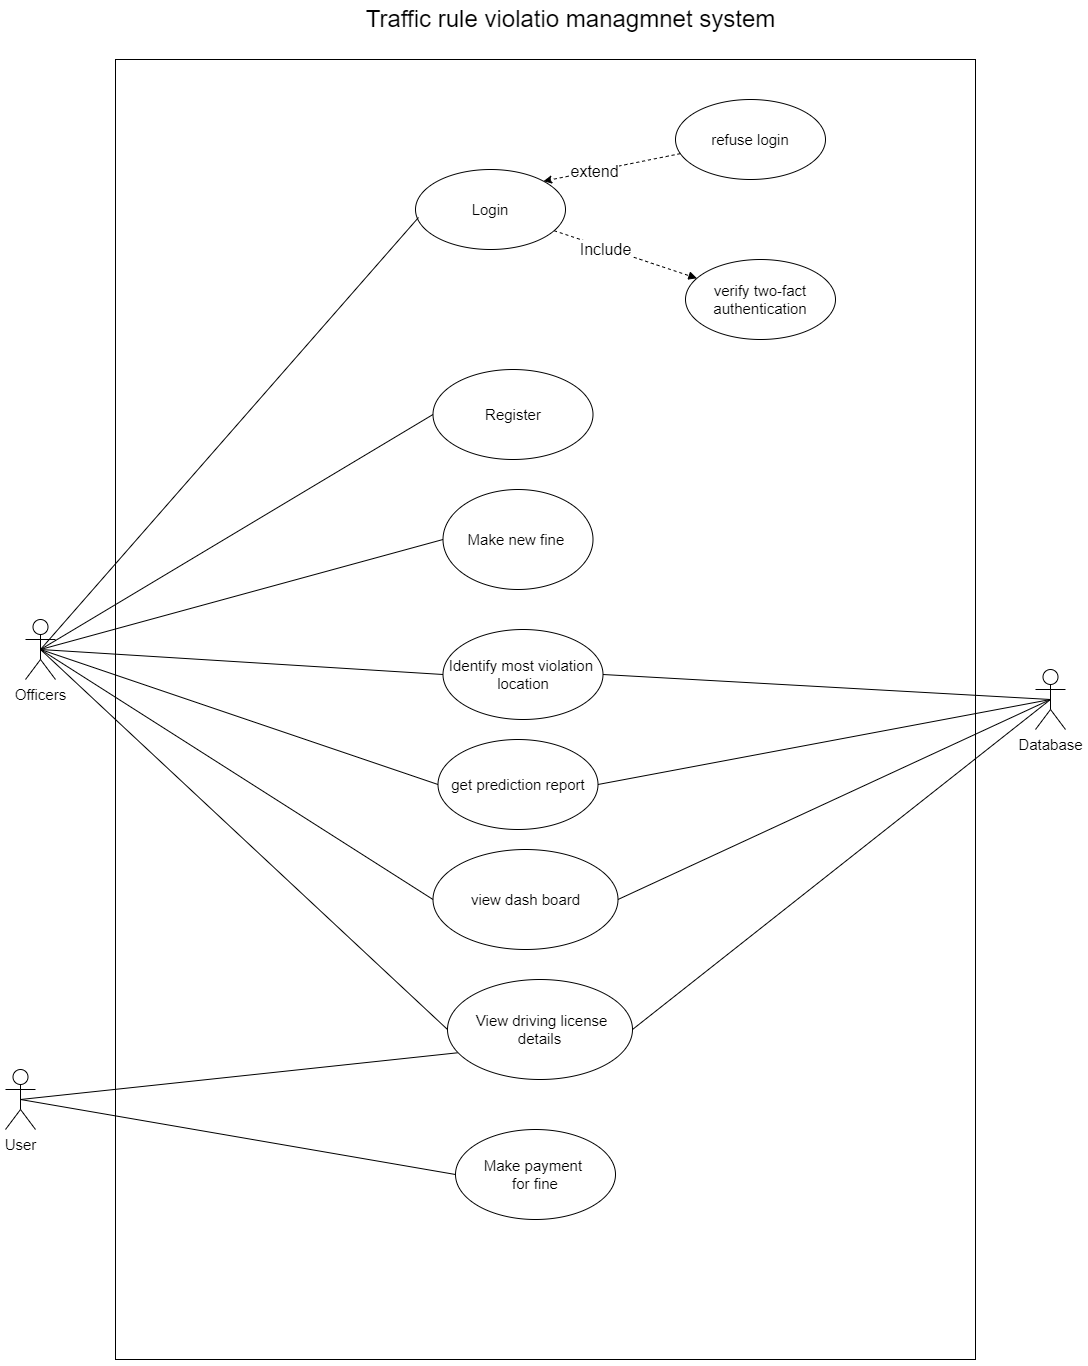

The diagram above was exported from draw.io. Its source (the exported page's mxGraphModel, read from the mxfile embedded in the PNG):
<mxGraphModel dx="1730" dy="2566" grid="1" gridSize="10" guides="1" tooltips="1" connect="1" arrows="1" fold="1" page="1" pageScale="1" pageWidth="1169" pageHeight="1654" math="0" shadow="0">
  <root>
    <mxCell id="yV-VLOPkkYQJO6sLhdD4-0" />
    <mxCell id="yV-VLOPkkYQJO6sLhdD4-1" parent="yV-VLOPkkYQJO6sLhdD4-0" />
    <mxCell id="yV-VLOPkkYQJO6sLhdD4-10" value="" style="whiteSpace=wrap;html=1;fillColor=none;fontSize=15;" parent="yV-VLOPkkYQJO6sLhdD4-1" vertex="1">
      <mxGeometry x="160" y="-420" width="860" height="1300" as="geometry" />
    </mxCell>
    <mxCell id="yV-VLOPkkYQJO6sLhdD4-11" value="&lt;div&gt;Register&lt;/div&gt;" style="ellipse;whiteSpace=wrap;html=1;fillColor=none;fontSize=15;" parent="yV-VLOPkkYQJO6sLhdD4-1" vertex="1">
      <mxGeometry x="477.5" y="-110" width="160" height="90" as="geometry" />
    </mxCell>
    <mxCell id="YISjoDpBZlddOJ-Iv6GH-7" value="" style="rounded=0;orthogonalLoop=1;jettySize=auto;html=1;dashed=1;endArrow=block;endFill=1;" edge="1" parent="yV-VLOPkkYQJO6sLhdD4-1" source="nSzQ2ZQnZFLsTg9A9-qJ-1" target="YISjoDpBZlddOJ-Iv6GH-6">
      <mxGeometry relative="1" as="geometry" />
    </mxCell>
    <mxCell id="YISjoDpBZlddOJ-Iv6GH-31" value="Include" style="edgeLabel;html=1;align=center;verticalAlign=middle;resizable=0;points=[];fontSize=16;" vertex="1" connectable="0" parent="YISjoDpBZlddOJ-Iv6GH-7">
      <mxGeometry x="-0.2801" y="-1" relative="1" as="geometry">
        <mxPoint x="-1" as="offset" />
      </mxGeometry>
    </mxCell>
    <mxCell id="nSzQ2ZQnZFLsTg9A9-qJ-1" value="Login" style="ellipse;whiteSpace=wrap;html=1;fillColor=none;fontSize=15;" parent="yV-VLOPkkYQJO6sLhdD4-1" vertex="1">
      <mxGeometry x="460" y="-310" width="150" height="80" as="geometry" />
    </mxCell>
    <mxCell id="nSzQ2ZQnZFLsTg9A9-qJ-32" value="" style="endArrow=none;html=1;rounded=0;entryX=0.02;entryY=0.6;entryDx=0;entryDy=0;entryPerimeter=0;fontSize=15;exitX=0.5;exitY=0.5;exitDx=0;exitDy=0;exitPerimeter=0;" parent="yV-VLOPkkYQJO6sLhdD4-1" source="pKr1DtuO_eJtfeoS9Wp9-8" target="nSzQ2ZQnZFLsTg9A9-qJ-1" edge="1">
      <mxGeometry width="50" height="50" relative="1" as="geometry">
        <mxPoint x="160" y="-10" as="sourcePoint" />
        <mxPoint x="480" y="165" as="targetPoint" />
      </mxGeometry>
    </mxCell>
    <mxCell id="pKr1DtuO_eJtfeoS9Wp9-8" value="Officers" style="shape=umlActor;verticalLabelPosition=bottom;verticalAlign=top;html=1;fontSize=15;" parent="yV-VLOPkkYQJO6sLhdD4-1" vertex="1">
      <mxGeometry x="70" y="140" width="30" height="60" as="geometry" />
    </mxCell>
    <mxCell id="pKr1DtuO_eJtfeoS9Wp9-12" value="Database" style="shape=umlActor;verticalLabelPosition=bottom;verticalAlign=top;html=1;fontSize=15;" parent="yV-VLOPkkYQJO6sLhdD4-1" vertex="1">
      <mxGeometry x="1080" y="190" width="30" height="60" as="geometry" />
    </mxCell>
    <mxCell id="pKr1DtuO_eJtfeoS9Wp9-16" value="User" style="shape=umlActor;verticalLabelPosition=bottom;verticalAlign=top;html=1;fontSize=15;" parent="yV-VLOPkkYQJO6sLhdD4-1" vertex="1">
      <mxGeometry x="50" y="590" width="30" height="60" as="geometry" />
    </mxCell>
    <mxCell id="pKr1DtuO_eJtfeoS9Wp9-22" value="Make new fine&amp;nbsp;" style="ellipse;whiteSpace=wrap;html=1;fillColor=none;fontSize=15;" parent="yV-VLOPkkYQJO6sLhdD4-1" vertex="1">
      <mxGeometry x="487.5" y="10" width="150" height="100" as="geometry" />
    </mxCell>
    <mxCell id="pKr1DtuO_eJtfeoS9Wp9-32" value="&lt;span style=&quot;font-size: 24px&quot;&gt;Traffic rule violatio managmnet system&lt;/span&gt;" style="text;html=1;align=center;verticalAlign=middle;resizable=0;points=[];autosize=1;strokeColor=none;fillColor=none;" parent="yV-VLOPkkYQJO6sLhdD4-1" vertex="1">
      <mxGeometry x="400" y="-470" width="430" height="20" as="geometry" />
    </mxCell>
    <mxCell id="YISjoDpBZlddOJ-Iv6GH-8" value="" style="rounded=0;orthogonalLoop=1;jettySize=auto;html=1;entryX=1;entryY=0;entryDx=0;entryDy=0;dashed=1;" edge="1" parent="yV-VLOPkkYQJO6sLhdD4-1" source="YISjoDpBZlddOJ-Iv6GH-5" target="nSzQ2ZQnZFLsTg9A9-qJ-1">
      <mxGeometry relative="1" as="geometry" />
    </mxCell>
    <mxCell id="YISjoDpBZlddOJ-Iv6GH-29" value="&lt;font style=&quot;font-size: 16px&quot;&gt;extend&lt;br&gt;&lt;/font&gt;" style="edgeLabel;html=1;align=center;verticalAlign=middle;resizable=0;points=[];" vertex="1" connectable="0" parent="YISjoDpBZlddOJ-Iv6GH-8">
      <mxGeometry x="0.2706" relative="1" as="geometry">
        <mxPoint as="offset" />
      </mxGeometry>
    </mxCell>
    <mxCell id="YISjoDpBZlddOJ-Iv6GH-5" value="refuse login" style="ellipse;whiteSpace=wrap;html=1;fillColor=none;fontSize=15;" vertex="1" parent="yV-VLOPkkYQJO6sLhdD4-1">
      <mxGeometry x="720" y="-380" width="150" height="80" as="geometry" />
    </mxCell>
    <mxCell id="YISjoDpBZlddOJ-Iv6GH-6" value="verify two-fact authentication" style="ellipse;whiteSpace=wrap;html=1;fillColor=none;fontSize=15;" vertex="1" parent="yV-VLOPkkYQJO6sLhdD4-1">
      <mxGeometry x="730" y="-220" width="150" height="80" as="geometry" />
    </mxCell>
    <mxCell id="YISjoDpBZlddOJ-Iv6GH-9" value="Make payment &lt;br&gt;for fine" style="ellipse;whiteSpace=wrap;html=1;fillColor=none;fontSize=15;" vertex="1" parent="yV-VLOPkkYQJO6sLhdD4-1">
      <mxGeometry x="500" y="650" width="160" height="90" as="geometry" />
    </mxCell>
    <mxCell id="YISjoDpBZlddOJ-Iv6GH-10" value="Identify most violation&amp;nbsp;&lt;br&gt;location" style="ellipse;whiteSpace=wrap;html=1;fillColor=none;fontSize=15;" vertex="1" parent="yV-VLOPkkYQJO6sLhdD4-1">
      <mxGeometry x="487.5" y="150" width="160" height="90" as="geometry" />
    </mxCell>
    <mxCell id="YISjoDpBZlddOJ-Iv6GH-11" value="get prediction report" style="ellipse;whiteSpace=wrap;html=1;fillColor=none;fontSize=15;" vertex="1" parent="yV-VLOPkkYQJO6sLhdD4-1">
      <mxGeometry x="482.5" y="260" width="160" height="90" as="geometry" />
    </mxCell>
    <mxCell id="YISjoDpBZlddOJ-Iv6GH-12" value="&lt;div&gt;view dash board&lt;/div&gt;" style="ellipse;whiteSpace=wrap;html=1;fillColor=none;fontSize=15;" vertex="1" parent="yV-VLOPkkYQJO6sLhdD4-1">
      <mxGeometry x="477.5" y="370" width="185" height="100" as="geometry" />
    </mxCell>
    <mxCell id="YISjoDpBZlddOJ-Iv6GH-13" style="edgeStyle=none;rounded=0;orthogonalLoop=1;jettySize=auto;html=1;exitX=0.5;exitY=1;exitDx=0;exitDy=0;dashed=1;endArrow=block;endFill=1;" edge="1" parent="yV-VLOPkkYQJO6sLhdD4-1" source="YISjoDpBZlddOJ-Iv6GH-11" target="YISjoDpBZlddOJ-Iv6GH-11">
      <mxGeometry relative="1" as="geometry" />
    </mxCell>
    <mxCell id="YISjoDpBZlddOJ-Iv6GH-16" value="&amp;nbsp;View driving license details" style="ellipse;whiteSpace=wrap;html=1;fillColor=none;fontSize=15;" vertex="1" parent="yV-VLOPkkYQJO6sLhdD4-1">
      <mxGeometry x="492" y="500" width="185" height="100" as="geometry" />
    </mxCell>
    <mxCell id="YISjoDpBZlddOJ-Iv6GH-18" value="" style="endArrow=none;html=1;rounded=0;entryX=0;entryY=0.5;entryDx=0;entryDy=0;fontSize=15;exitX=0.5;exitY=0.5;exitDx=0;exitDy=0;exitPerimeter=0;" edge="1" parent="yV-VLOPkkYQJO6sLhdD4-1" source="pKr1DtuO_eJtfeoS9Wp9-8" target="yV-VLOPkkYQJO6sLhdD4-11">
      <mxGeometry width="50" height="50" relative="1" as="geometry">
        <mxPoint x="170" as="sourcePoint" />
        <mxPoint x="473" y="-252" as="targetPoint" />
      </mxGeometry>
    </mxCell>
    <mxCell id="YISjoDpBZlddOJ-Iv6GH-19" value="" style="endArrow=none;html=1;rounded=0;entryX=0;entryY=0.5;entryDx=0;entryDy=0;fontSize=15;exitX=0.5;exitY=0.5;exitDx=0;exitDy=0;exitPerimeter=0;" edge="1" parent="yV-VLOPkkYQJO6sLhdD4-1" source="pKr1DtuO_eJtfeoS9Wp9-8" target="pKr1DtuO_eJtfeoS9Wp9-22">
      <mxGeometry width="50" height="50" relative="1" as="geometry">
        <mxPoint x="120" y="-10" as="sourcePoint" />
        <mxPoint x="487.5" y="-55" as="targetPoint" />
      </mxGeometry>
    </mxCell>
    <mxCell id="YISjoDpBZlddOJ-Iv6GH-21" value="" style="endArrow=none;html=1;rounded=0;entryX=0;entryY=0.5;entryDx=0;entryDy=0;fontSize=15;exitX=0.5;exitY=0.5;exitDx=0;exitDy=0;exitPerimeter=0;" edge="1" parent="yV-VLOPkkYQJO6sLhdD4-1" source="pKr1DtuO_eJtfeoS9Wp9-8" target="YISjoDpBZlddOJ-Iv6GH-10">
      <mxGeometry width="50" height="50" relative="1" as="geometry">
        <mxPoint x="90" as="sourcePoint" />
        <mxPoint x="497.5" y="70" as="targetPoint" />
      </mxGeometry>
    </mxCell>
    <mxCell id="YISjoDpBZlddOJ-Iv6GH-22" value="" style="endArrow=none;html=1;rounded=0;entryX=0;entryY=0.5;entryDx=0;entryDy=0;fontSize=15;exitX=0.5;exitY=0.5;exitDx=0;exitDy=0;exitPerimeter=0;" edge="1" parent="yV-VLOPkkYQJO6sLhdD4-1" source="pKr1DtuO_eJtfeoS9Wp9-8" target="YISjoDpBZlddOJ-Iv6GH-11">
      <mxGeometry width="50" height="50" relative="1" as="geometry">
        <mxPoint x="95" y="10" as="sourcePoint" />
        <mxPoint x="497.5" y="205" as="targetPoint" />
      </mxGeometry>
    </mxCell>
    <mxCell id="YISjoDpBZlddOJ-Iv6GH-23" value="" style="endArrow=none;html=1;rounded=0;entryX=0;entryY=0.5;entryDx=0;entryDy=0;fontSize=15;exitX=0.5;exitY=0.5;exitDx=0;exitDy=0;exitPerimeter=0;" edge="1" parent="yV-VLOPkkYQJO6sLhdD4-1" source="pKr1DtuO_eJtfeoS9Wp9-8" target="YISjoDpBZlddOJ-Iv6GH-12">
      <mxGeometry width="50" height="50" relative="1" as="geometry">
        <mxPoint x="95" y="10" as="sourcePoint" />
        <mxPoint x="492.5" y="315" as="targetPoint" />
      </mxGeometry>
    </mxCell>
    <mxCell id="YISjoDpBZlddOJ-Iv6GH-25" value="" style="endArrow=none;html=1;rounded=0;entryX=0;entryY=0.5;entryDx=0;entryDy=0;fontSize=15;exitX=0.5;exitY=0.5;exitDx=0;exitDy=0;exitPerimeter=0;" edge="1" parent="yV-VLOPkkYQJO6sLhdD4-1" source="pKr1DtuO_eJtfeoS9Wp9-8" target="YISjoDpBZlddOJ-Iv6GH-16">
      <mxGeometry width="50" height="50" relative="1" as="geometry">
        <mxPoint x="95" y="180" as="sourcePoint" />
        <mxPoint x="487.5" y="430" as="targetPoint" />
      </mxGeometry>
    </mxCell>
    <mxCell id="YISjoDpBZlddOJ-Iv6GH-26" value="" style="endArrow=none;html=1;rounded=0;entryX=0;entryY=0.5;entryDx=0;entryDy=0;fontSize=15;exitX=0.5;exitY=0.5;exitDx=0;exitDy=0;exitPerimeter=0;" edge="1" parent="yV-VLOPkkYQJO6sLhdD4-1" source="pKr1DtuO_eJtfeoS9Wp9-16" target="YISjoDpBZlddOJ-Iv6GH-9">
      <mxGeometry width="50" height="50" relative="1" as="geometry">
        <mxPoint x="95" y="180" as="sourcePoint" />
        <mxPoint x="502" y="560" as="targetPoint" />
      </mxGeometry>
    </mxCell>
    <mxCell id="YISjoDpBZlddOJ-Iv6GH-27" value="" style="endArrow=none;html=1;rounded=0;entryX=0.054;entryY=0.733;entryDx=0;entryDy=0;fontSize=15;exitX=0.5;exitY=0.5;exitDx=0;exitDy=0;exitPerimeter=0;entryPerimeter=0;" edge="1" parent="yV-VLOPkkYQJO6sLhdD4-1" source="pKr1DtuO_eJtfeoS9Wp9-16" target="YISjoDpBZlddOJ-Iv6GH-16">
      <mxGeometry width="50" height="50" relative="1" as="geometry">
        <mxPoint x="85" y="610" as="sourcePoint" />
        <mxPoint x="510" y="705" as="targetPoint" />
      </mxGeometry>
    </mxCell>
    <mxCell id="YISjoDpBZlddOJ-Iv6GH-35" value="" style="endArrow=none;html=1;rounded=0;entryX=0.5;entryY=0.5;entryDx=0;entryDy=0;fontSize=15;exitX=1;exitY=0.5;exitDx=0;exitDy=0;entryPerimeter=0;" edge="1" parent="yV-VLOPkkYQJO6sLhdD4-1" source="YISjoDpBZlddOJ-Iv6GH-10" target="pKr1DtuO_eJtfeoS9Wp9-12">
      <mxGeometry width="50" height="50" relative="1" as="geometry">
        <mxPoint x="660" y="150" as="sourcePoint" />
        <mxPoint x="1095" y="225" as="targetPoint" />
      </mxGeometry>
    </mxCell>
    <mxCell id="YISjoDpBZlddOJ-Iv6GH-36" value="" style="endArrow=none;html=1;rounded=0;fontSize=15;exitX=1;exitY=0.5;exitDx=0;exitDy=0;entryX=0.5;entryY=0.5;entryDx=0;entryDy=0;entryPerimeter=0;" edge="1" parent="yV-VLOPkkYQJO6sLhdD4-1" source="YISjoDpBZlddOJ-Iv6GH-11" target="pKr1DtuO_eJtfeoS9Wp9-12">
      <mxGeometry width="50" height="50" relative="1" as="geometry">
        <mxPoint x="657.5" y="205" as="sourcePoint" />
        <mxPoint x="1090" y="220" as="targetPoint" />
      </mxGeometry>
    </mxCell>
    <mxCell id="YISjoDpBZlddOJ-Iv6GH-37" value="" style="endArrow=none;html=1;rounded=0;fontSize=15;exitX=1;exitY=0.5;exitDx=0;exitDy=0;entryX=0.5;entryY=0.5;entryDx=0;entryDy=0;entryPerimeter=0;" edge="1" parent="yV-VLOPkkYQJO6sLhdD4-1" source="YISjoDpBZlddOJ-Iv6GH-12" target="pKr1DtuO_eJtfeoS9Wp9-12">
      <mxGeometry width="50" height="50" relative="1" as="geometry">
        <mxPoint x="652.5" y="315" as="sourcePoint" />
        <mxPoint x="1090" y="220" as="targetPoint" />
      </mxGeometry>
    </mxCell>
    <mxCell id="YISjoDpBZlddOJ-Iv6GH-38" value="" style="endArrow=none;html=1;rounded=0;fontSize=15;exitX=1;exitY=0.5;exitDx=0;exitDy=0;entryX=0.5;entryY=0.5;entryDx=0;entryDy=0;entryPerimeter=0;" edge="1" parent="yV-VLOPkkYQJO6sLhdD4-1" source="YISjoDpBZlddOJ-Iv6GH-16" target="pKr1DtuO_eJtfeoS9Wp9-12">
      <mxGeometry width="50" height="50" relative="1" as="geometry">
        <mxPoint x="672.5" y="430" as="sourcePoint" />
        <mxPoint x="1105" y="230" as="targetPoint" />
      </mxGeometry>
    </mxCell>
  </root>
</mxGraphModel>